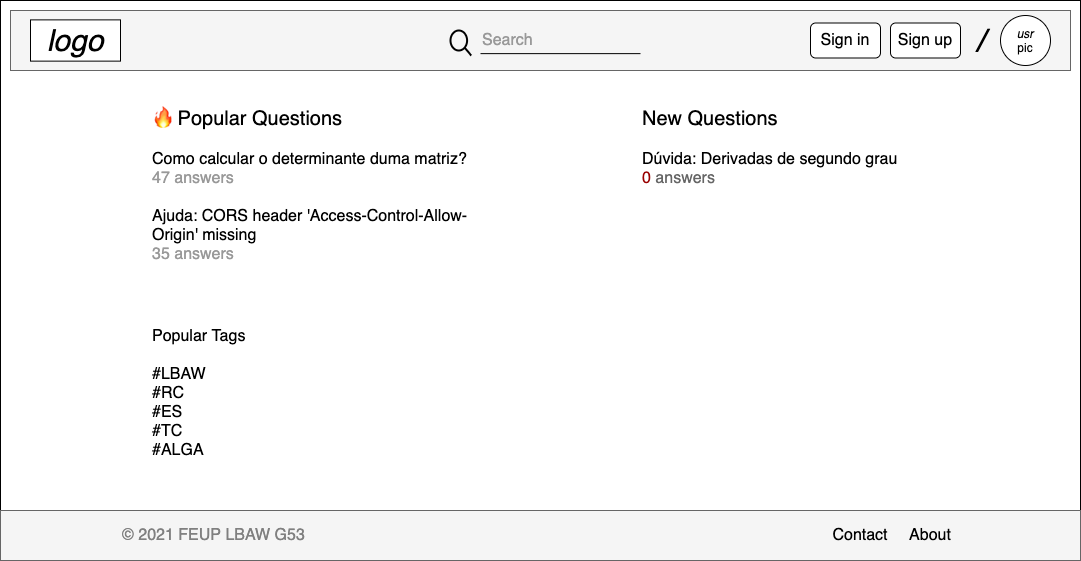

The diagram above was exported from draw.io. Its source (the exported page's mxGraphModel, read from the mxfile embedded in the PNG):
<mxGraphModel dx="1018" dy="601" grid="1" gridSize="10" guides="1" tooltips="1" connect="1" arrows="1" fold="1" page="1" pageScale="1" pageWidth="1169" pageHeight="827" math="0" shadow="0">
  <root>
    <mxCell id="0" />
    <mxCell id="1" parent="0" />
    <mxCell id="IM5aXAPEc0Bc01lqzcTR-1" value="" style="rounded=0;whiteSpace=wrap;html=1;movable=0;resizable=0;rotatable=0;deletable=0;editable=0;connectable=0;" parent="1" vertex="1">
      <mxGeometry x="40" y="80" width="1080" height="560" as="geometry" />
    </mxCell>
    <mxCell id="IM5aXAPEc0Bc01lqzcTR-2" value="" style="rounded=0;whiteSpace=wrap;html=1;strokeColor=#666666;fillColor=#f5f5f5;align=left;fontColor=#333333;movable=0;resizable=0;rotatable=0;deletable=0;editable=0;connectable=0;" parent="1" vertex="1">
      <mxGeometry x="50" y="90" width="1060" height="60" as="geometry" />
    </mxCell>
    <mxCell id="IM5aXAPEc0Bc01lqzcTR-3" value="&lt;font style=&quot;font-size: 30px&quot;&gt;&lt;i&gt;logo&lt;/i&gt;&lt;/font&gt;" style="rounded=0;whiteSpace=wrap;html=1;align=center;fillColor=default;strokeColor=default;fontColor=default;" parent="1" vertex="1">
      <mxGeometry x="70" y="99.38" width="90" height="41.25" as="geometry" />
    </mxCell>
    <mxCell id="IM5aXAPEc0Bc01lqzcTR-4" value="&lt;span style=&quot;line-height: 1 ; font-size: 12px&quot;&gt;&lt;i&gt;usr&lt;br&gt;&lt;/i&gt;pic&lt;br style=&quot;font-size: 12px&quot;&gt;&lt;/span&gt;" style="ellipse;whiteSpace=wrap;html=1;aspect=fixed;fontSize=12;fontColor=default;strokeColor=default;fillColor=default;align=center;verticalAlign=middle;" parent="1" vertex="1">
      <mxGeometry x="1040" y="95" width="50" height="50" as="geometry" />
    </mxCell>
    <mxCell id="IM5aXAPEc0Bc01lqzcTR-5" value="&lt;font style=&quot;font-size: 32px&quot;&gt;/&lt;/font&gt;" style="text;html=1;strokeColor=none;fillColor=none;align=center;verticalAlign=middle;whiteSpace=wrap;rounded=0;fontStyle=2" parent="1" vertex="1">
      <mxGeometry x="1010" y="105" width="20" height="30" as="geometry" />
    </mxCell>
    <mxCell id="IM5aXAPEc0Bc01lqzcTR-6" value="&lt;font style=&quot;font-size: 16px&quot;&gt;Sign in&lt;/font&gt;" style="rounded=1;whiteSpace=wrap;html=1;fontSize=16;verticalAlign=middle;" parent="1" vertex="1">
      <mxGeometry x="850" y="102.5" width="70" height="35" as="geometry" />
    </mxCell>
    <mxCell id="IM5aXAPEc0Bc01lqzcTR-8" value="&lt;font style=&quot;font-size: 16px;&quot;&gt;Sign up&lt;/font&gt;" style="rounded=1;whiteSpace=wrap;html=1;fontSize=16;verticalAlign=middle;" parent="1" vertex="1">
      <mxGeometry x="930" y="102.5" width="70" height="35" as="geometry" />
    </mxCell>
    <mxCell id="IM5aXAPEc0Bc01lqzcTR-9" value="&lt;font&gt;&lt;div&gt;&lt;/div&gt;&lt;span style=&quot;font-size: 20px&quot;&gt;🔥&amp;nbsp;&lt;/span&gt;&lt;span style=&quot;font-size: 20px&quot;&gt;Popular Questions&lt;/span&gt;&lt;/font&gt;&lt;br&gt;&lt;br&gt;Como calcular o determinante duma matriz?&lt;br&gt;&lt;font color=&quot;#999999&quot;&gt;47 answers&lt;/font&gt;&lt;br&gt;&lt;br&gt;Ajuda: CORS header 'Access-Control-Allow-Origin' missing&lt;br&gt;&lt;font color=&quot;#999999&quot;&gt;35 answers&lt;/font&gt;" style="rounded=0;whiteSpace=wrap;html=1;fontSize=16;verticalAlign=top;align=left;fillColor=none;strokeColor=none;" parent="1" vertex="1">
      <mxGeometry x="190" y="180" width="330" height="180" as="geometry" />
    </mxCell>
    <mxCell id="IM5aXAPEc0Bc01lqzcTR-10" value="&lt;font&gt;&lt;font style=&quot;font-size: 20px&quot;&gt;New Questions&lt;/font&gt;&lt;br&gt;&lt;br&gt;Dúvida: Derivadas de segundo grau&lt;br&gt;&lt;font color=&quot;#990000&quot;&gt;0&lt;/font&gt; &lt;font color=&quot;#666666&quot;&gt;answers&lt;/font&gt;&lt;br&gt;&lt;/font&gt;" style="rounded=0;whiteSpace=wrap;html=1;fontSize=16;verticalAlign=top;align=left;fillColor=none;strokeColor=none;" parent="1" vertex="1">
      <mxGeometry x="680" y="180" width="319" height="340" as="geometry" />
    </mxCell>
    <mxCell id="IM5aXAPEc0Bc01lqzcTR-14" value="" style="html=1;verticalLabelPosition=bottom;align=center;labelBackgroundColor=#ffffff;verticalAlign=top;strokeWidth=2;strokeColor=#000000;shadow=0;dashed=0;shape=mxgraph.ios7.icons.looking_glass;rounded=1;fontSize=16;fillColor=none;" parent="1" vertex="1">
      <mxGeometry x="490" y="110" width="20.72" height="25" as="geometry" />
    </mxCell>
    <mxCell id="IM5aXAPEc0Bc01lqzcTR-16" value="" style="line;strokeWidth=1;html=1;rounded=1;fontSize=16;fillColor=none;align=left;verticalAlign=top;" parent="1" vertex="1">
      <mxGeometry x="520" y="128.13" width="160" height="10" as="geometry" />
    </mxCell>
    <mxCell id="IM5aXAPEc0Bc01lqzcTR-18" value="Search" style="text;html=1;strokeColor=none;fillColor=none;align=left;verticalAlign=middle;whiteSpace=wrap;rounded=0;fontSize=16;fontColor=#999999;" parent="1" vertex="1">
      <mxGeometry x="520" y="105" width="60" height="30" as="geometry" />
    </mxCell>
    <mxCell id="IM5aXAPEc0Bc01lqzcTR-19" value="" style="rounded=0;whiteSpace=wrap;html=1;strokeColor=#666666;fillColor=#f5f5f5;align=left;fontColor=#333333;movable=0;resizable=0;rotatable=0;deletable=0;editable=0;connectable=0;" parent="1" vertex="1">
      <mxGeometry x="40" y="590" width="1080" height="50" as="geometry" />
    </mxCell>
    <mxCell id="IM5aXAPEc0Bc01lqzcTR-20" value="About" style="text;html=1;strokeColor=none;fillColor=none;align=center;verticalAlign=middle;whiteSpace=wrap;rounded=0;fontSize=16;fontColor=#000000;" parent="1" vertex="1">
      <mxGeometry x="940" y="600" width="60" height="30" as="geometry" />
    </mxCell>
    <mxCell id="IM5aXAPEc0Bc01lqzcTR-21" value="Contact" style="text;html=1;strokeColor=none;fillColor=none;align=center;verticalAlign=middle;whiteSpace=wrap;rounded=0;fontSize=16;fontColor=#000000;" parent="1" vertex="1">
      <mxGeometry x="870" y="600" width="60" height="30" as="geometry" />
    </mxCell>
    <mxCell id="IM5aXAPEc0Bc01lqzcTR-22" value="© 2021 FEUP LBAW G53" style="text;html=1;strokeColor=none;fillColor=none;align=left;verticalAlign=middle;whiteSpace=wrap;rounded=0;fontSize=16;fontColor=#808080;" parent="1" vertex="1">
      <mxGeometry x="160" y="600" width="190" height="30" as="geometry" />
    </mxCell>
    <mxCell id="IM5aXAPEc0Bc01lqzcTR-23" value="Popular Tags&lt;br&gt;&lt;br&gt;#LBAW&lt;br&gt;#RC&lt;br&gt;#ES&lt;br&gt;#TC&lt;br&gt;#ALGA" style="rounded=0;whiteSpace=wrap;html=1;fontSize=16;verticalAlign=top;align=left;fillColor=none;strokeColor=none;" parent="1" vertex="1">
      <mxGeometry x="190" y="400" width="240" height="150" as="geometry" />
    </mxCell>
  </root>
</mxGraphModel>